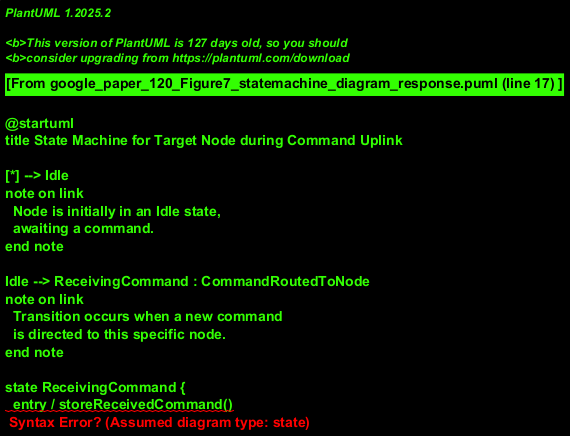

The diagram above was rendered by PlantUML. Its source (embedded in the PNG):
@startuml
title State Machine for Target Node during Command Uplink

[*] --> Idle
note on link
  Node is initially in an Idle state,
  awaiting a command.
end note

Idle --> ReceivingCommand : CommandRoutedToNode
note on link
  Transition occurs when a new command
  is directed to this specific node.
end note

state ReceivingCommand {
  entry / storeReceivedCommand()
  exit / parseCommandDetails()
  : Processing incoming command data...
}
ReceivingCommand --> UpdatingParameters : CommandParsedAndValid
note on link
  Command data has been successfully
  parsed and validated.
end note

state UpdatingParameters {
  entry / applyParameterChangesFromCommand()
  note right: "The node changes its parameter"
  : Updating internal configuration...
}
UpdatingParameters --> WaitingForCANAccess : ParametersSuccessfullyUpdated
note on link
  Internal parameters are set according to the command.
  Node now needs CAN bus access for execution.
end note

state WaitingForCANAccess {
  entry / requestCANBusUsageRights()
  note right: "Waiting for CAN bus usage rights"
  : Attempting to acquire CAN bus...
}
WaitingForCANAccess --> ExecutingCommand : CANBusAccessGranted
note on link
  Permission to use the CAN bus
  has been granted.
end note

state ExecutingCommand {
  entry / performCommandActionViaCAN()
  note right: "The node execute the command"
  exit / releaseCANBusUsageRights()
  : Executing command logic on CAN bus...
}
ExecutingCommand --> Idle : CommandExecutionComplete
note on link
  Command execution is finished,
  and the node returns to Idle.
end note

@enduml